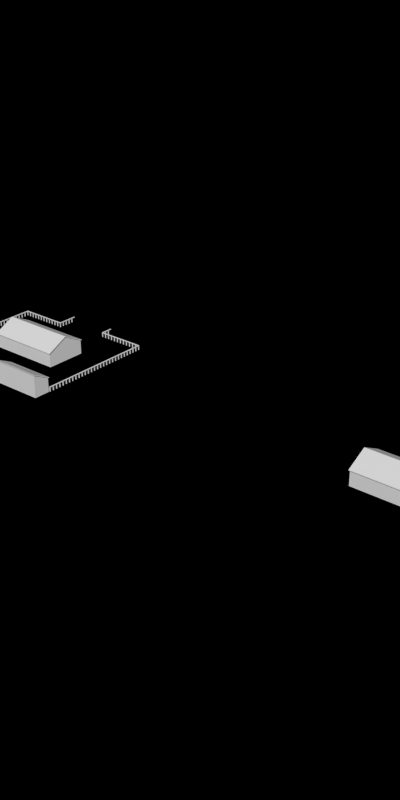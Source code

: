 # Source: temp.blend  (saved by Blender 2.63.0; exported with 4.5.12 LTS)
import bpy
from mathutils import Matrix  # noqa: F401  (used for matrix-valued properties, if any)

bpy.ops.wm.read_factory_settings(use_empty=True)
scene = bpy.context.scene
scene.name = 'Scene'

# ---- collections
col_collection_1 = bpy.data.collections.new('Collection 1'); scene.collection.children.link(col_collection_1)

# ---- materials (node trees are filled in below, after node groups)
mat_cc_normal = bpy.data.materials.new('CC_Normal')
mat_grass_temperatemudpatches = bpy.data.materials.new('Grass_TemperateMudPatches')
mat_grass_temperatemudpatches.alpha_threshold = 0.0
mat_grass_temperatemudpatches.use_transparent_shadow = False
mat_grass_temperatemudpatches.preview_render_type = 'CUBE'
mat_grass_temperatemudpatches.diffuse_color = (0.07722, 0.233, 0.02267, 1.0)
mat_grass_temperatemudpatches.specular_color = (0.1897, 0.3844, 0.08357)
mat_grass_temperatemudpatches.roughness = 0.5
mat_grass_temperatemudpatches.line_color = (0.0, 0.0, 0.0, 1.0)
mat_brickwall_red1 = bpy.data.materials.new('BrickWall_red1')
mat_paintedmetal_white1 = bpy.data.materials.new('PaintedMetal_White1')
mat_glass_opaque = bpy.data.materials.new('Glass_Opaque')
mat_concrete_greymid = bpy.data.materials.new('Concrete_GreyMid')
mat_ironore_roofmetalpannel = bpy.data.materials.new('IronOre_RoofMetalPannel')

# ---- material node trees
mat_grass_temperatemudpatches.use_nodes = True; mat_grass_temperatemudpatches.node_tree.nodes.clear()
_N = mat_grass_temperatemudpatches.node_tree.nodes; _L = mat_grass_temperatemudpatches.node_tree.links
n0 = _N.new('NodeUndefined'); n0.name = 'Material.001'; n0.location = (-199, 43)
n0.inputs[0].default_value = (0.1529, 0.06125, 0.02029, 1.0)
n0.inputs[1].default_value = (0.3844, 0.2606, 0.1268, 1.0)
n0.inputs[2].default_value = 0.8
n0.inputs[3].default_value = (0.0, 0.0, 0.0)
n1 = _N.new('ShaderNodeMix'); n1.name = 'Mix'; n1.location = (17, 215)
n1.width = 100
n1.data_type = 'RGBA'
n2 = _N.new('NodeUndefined'); n2.name = 'Material'; n2.location = (-198, 437)
n2.inputs[0].default_value = (0.07722, 0.233, 0.02267, 1.0)
n2.inputs[1].default_value = (0.1897, 0.3844, 0.08357, 1.0)
n2.inputs[2].default_value = 0.8
n2.inputs[3].default_value = (0.0, 0.0, 0.0)
n3 = _N.new('ShaderNodeValToRGB'); n3.name = 'ColorRamp'; n3.location = (-511, -101)
while len(n3.color_ramp.elements) > 1: n3.color_ramp.elements.remove(n3.color_ramp.elements[-1])
n3.color_ramp.elements[0].position = 0.4318; n3.color_ramp.elements[0].color = (0.0, 0.0, 0.0, 1.0)
_e = n3.color_ramp.elements.new(0.45); _e.color = (1.0, 1.0, 1.0, 1.0)
n4 = _N.new('NodeUndefined'); n4.name = 'Geometry.005'; n4.location = (-1047, -560)
n5 = _N.new('ShaderNodeMix'); n5.name = 'Mix.006'; n5.location = (-642, -117)
n5.width = 100
n5.data_type = 'RGBA'
n5.blend_type = 'MULTIPLY'
n5.inputs[0].default_value = 1.0
n6 = _N.new('ShaderNodeMix'); n6.name = 'Mix.005'; n6.location = (-761, -277)
n6.width = 100
n6.data_type = 'RGBA'
n6.blend_type = 'MULTIPLY'
n6.inputs[0].default_value = 1.0
n7 = _N.new('NodeUndefined'); n7.name = 'Output.001'; n7.location = (189, 223)
n7.inputs[1].default_value = 1.0
n8 = _N.new('NodeUndefined'); n8.name = 'Geometry.004'; n8.location = (-1049, -280)
n9 = _N.new('ShaderNodeMapping'); n9.name = 'Mapping'; n9.location = (-1069, 24)
n10 = _N.new('NodeUndefined'); n10.name = 'Geometry.006'; n10.location = (-1229, 13)
n11 = _N.new('NodeUndefined'); n11.name = 'Texture.006'; n11.location = (-795, -5)
n12 = _N.new('NodeUndefined'); n12.name = 'Texture.005'; n12.location = (-900, -559)
n13 = _N.new('NodeUndefined'); n13.name = 'Texture.004'; n13.location = (-903, -279)
_L.new(n2.outputs[0], n1.inputs[6])
_L.new(n0.outputs[0], n1.inputs[7])
_L.new(n8.outputs[4], n13.inputs[0])
_L.new(n3.outputs[0], n1.inputs[0])
_L.new(n4.outputs[4], n12.inputs[0])
_L.new(n12.outputs[1], n6.inputs[7])
_L.new(n1.outputs[2], n7.inputs[0])
_L.new(n13.outputs[1], n6.inputs[6])
_L.new(n5.outputs[2], n3.inputs[0])
_L.new(n6.outputs[2], n5.inputs[7])
_L.new(n11.outputs[1], n5.inputs[6])
_L.new(n9.outputs[0], n11.inputs[0])
_L.new(n10.outputs[4], n9.inputs[0])

# ---- world
world_world = bpy.data.worlds.new('World'); scene.world = world_world
world_world.color = (0.0, 0.0, 0.0)
world_world.use_sun_shadow = False
world_world.sun_shadow_jitter_overblur = 0.0
world_world.cycles.sampling_method = 'MANUAL'
world_world.cycles.sample_map_resolution = 256
world_world.light_settings.ao_factor = 0.5

# ---- meshes
me_cube_015 = bpy.data.meshes.new('Cube.015')
me_cube_015.from_pydata([(-0.01, -0.01, -2.049e-08), (-0.01, 0.01, -2.049e-08), (0.01, 0.01, -2.049e-08), (0.01, -0.01, -2.049e-08), (-0.01, -0.01, 0.1), (-0.01, 0.01, 0.1), (0.01, 0.01, 0.1), (0.01, -0.01, 0.1), (-0.01, -0.01, 0.1), (-0.01, 0.09, 0.1), (0.01, 0.09, 0.1), (0.01, -0.01, 0.1), (-0.01, -0.01, 0.12), (-0.01, 0.09, 0.12), (0.01, 0.09, 0.12), (0.01, -0.01, 0.12)], [], [(4, 5, 1, 0), (5, 6, 2, 1), (6, 7, 3, 2), (7, 4, 0, 3), (0, 1, 2, 3), (7, 6, 5, 4), (11, 8, 9, 10), (15, 14, 13, 12), (15, 12, 8, 11), (12, 13, 9, 8), (13, 14, 10, 9), (14, 15, 11, 10)])
me_cube_015.materials.append(mat_cc_normal)
me_cube_015.use_remesh_preserve_volume = False
me_cube_015.use_remesh_preserve_attributes = False
me_cube_015.use_mirror_vertex_groups = False
me_cube_015.update()
me_plane_004 = bpy.data.meshes.new('Plane.004')
me_plane_004.from_pydata([(1.0, -1.0, 0.0), (-3.0, -1.0, 0.0), (1.0, 3.0, 0.0), (-3.0, 3.0, 0.0)], [], [(2, 3, 1, 0)])
_uv = me_plane_004.uv_layers.new(name='UVMap')
_uv.uv.foreach_set('vector', [1.0, 1.0, 0.0, 1.0, 0.0, 0.0, 1.0, 0.0])
me_plane_004.materials.append(mat_grass_temperatemudpatches)
me_plane_004.use_remesh_preserve_volume = False
me_plane_004.use_remesh_preserve_attributes = False
me_plane_004.use_mirror_vertex_groups = False
me_plane_004.update()
me_plane_007 = bpy.data.meshes.new('Plane.007')
me_plane_007.from_pydata([(0.0, 0.0, 0.0), (-0.05, 0.0, 0.0), (0.0, 0.2, 0.0), (-0.05, 0.2, 0.0), (-0.05, 0.2, 0.3), (0.0, 0.2, 0.3), (-0.05, 0.0, 0.3), (0.0, 0.0, 0.3)], [], [(3, 2, 0, 1), (1, 0, 7, 6), (6, 4, 3, 1), (5, 7, 0, 2), (4, 5, 2, 3), (4, 6, 7, 5)])
me_plane_007.materials.append(mat_brickwall_red1)
me_plane_007.use_remesh_preserve_volume = False
me_plane_007.use_remesh_preserve_attributes = False
me_plane_007.use_mirror_vertex_groups = False
me_plane_007.update()
me_plane_005 = bpy.data.meshes.new('Plane.005')
me_plane_005.from_pydata([(0.0, 0.0, 0.0), (-0.05, 0.0, 0.0), (0.0, 0.2, 0.0), (-0.05, 0.2, 0.0), (0.0, 0.0, 0.3), (-0.05, 0.0, 0.3), (0.0, 0.2, 0.3), (-0.05, 0.2, 0.3), (0.0, 5.96e-08, 0.1), (0.0, 0.2, 0.1), (-0.05, 0.2, 0.1), (-0.05, 5.96e-08, 0.1), (-0.05, 0.05, 0.14), (-0.05, 0.15, 0.14), (-2.265e-09, 0.15, 0.14), (2.265e-09, 0.05, 0.14), (-0.05, 0.15, 0.26), (-2.265e-09, 0.15, 0.26), (-0.05, 0.05, 0.26), (2.265e-09, 0.05, 0.26), (-0.05, 0.06, 0.15), (-0.05, 0.14, 0.15), (-2.265e-09, 0.14, 0.15), (2.265e-09, 0.06, 0.15), (-0.05, 0.14, 0.25), (-2.265e-09, 0.14, 0.25), (-0.05, 0.06, 0.25), (2.265e-09, 0.06, 0.25), (-0.04, 0.06, 0.15), (-0.04, 0.14, 0.15), (-0.009998, 0.14, 0.15), (-0.009998, 0.06, 0.15), (-0.04, 0.14, 0.25), (-0.009998, 0.14, 0.25), (-0.04, 0.06, 0.25), (-0.009998, 0.06, 0.25)], [], [(3, 1, 0, 2), (7, 6, 4, 5), (13, 12, 11, 10), (18, 16, 7, 5), (11, 8, 0, 1), (10, 9, 6, 7), (2, 0, 8, 9), (1, 3, 10, 11), (5, 4, 8, 11), (3, 2, 9, 10), (17, 19, 4, 6), (8, 4, 19, 15), (12, 18, 5, 11), (15, 14, 9, 8), (26, 24, 16, 18), (14, 17, 6, 9), (10, 7, 16, 13), (23, 22, 14, 15), (23, 27, 35, 31), (21, 24, 32, 29), (22, 25, 17, 14), (13, 16, 24, 21), (15, 19, 27, 23), (20, 26, 18, 12), (25, 27, 19, 17), (21, 20, 12, 13), (28, 29, 32, 34), (30, 31, 35, 33), (29, 28, 20, 21), (31, 30, 22, 23), (33, 35, 27, 25), (30, 33, 25, 22), (34, 32, 24, 26), (28, 34, 26, 20)])
me_plane_005.polygons.foreach_set('material_index', [0, 0, 0, 0, 0, 0, 0, 0, 0, 0, 0, 0, 0, 0, 1, 0, 0, 1, 1, 1, 1, 1, 1, 1, 1, 1, 2, 2, 1, 1, 1, 1, 1, 1])
me_plane_005.materials.append(mat_brickwall_red1)
me_plane_005.materials.append(mat_paintedmetal_white1)
me_plane_005.materials.append(mat_glass_opaque)
me_plane_005.use_remesh_preserve_volume = False
me_plane_005.use_remesh_preserve_attributes = False
me_plane_005.use_mirror_vertex_groups = False
me_plane_005.update()
me_plane_018 = bpy.data.meshes.new('Plane.018')
me_plane_018.from_pydata([(0.0, 0.0, 0.0), (-0.05, 0.0, 0.0), (0.0, 0.2, 0.0), (-0.05, 0.2, 0.0), (0.0, 0.0, 0.3), (-0.05, 0.0, 0.3), (0.0, 0.2, 0.3), (-0.05, 0.2, 0.3), (0.0, 5.96e-08, 7.451e-09), (0.0, 0.2, 7.451e-09), (-0.05, 0.2, 7.451e-09), (-0.05, 5.96e-08, 7.451e-09), (-0.05, 0.02, 3.725e-09), (-0.05, 0.18, 3.725e-09), (0.0, 0.18, 3.725e-09), (0.0, 0.02, 3.725e-09), (-0.05, 0.18, 0.28), (0.0, 0.18, 0.28), (-0.05, 0.02, 0.28), (0.0, 0.02, 0.28), (-0.05, 0.06, 0.18), (-0.05, 0.14, 0.18), (-2.265e-09, 0.14, 0.18), (2.265e-09, 0.06, 0.18), (-0.05, 0.14, 0.26), (-2.265e-09, 0.14, 0.26), (-0.05, 0.06, 0.26), (2.265e-09, 0.06, 0.26), (-0.04, 0.06, 0.18), (-0.04, 0.14, 0.18), (-0.009998, 0.14, 0.18), (-0.009998, 0.06, 0.18), (-0.04, 0.14, 0.26), (-0.009998, 0.14, 0.26), (-0.04, 0.06, 0.26), (-0.009998, 0.06, 0.26)], [], [(3, 1, 0, 2), (7, 6, 4, 5), (13, 12, 11, 10), (18, 16, 7, 5), (11, 8, 0, 1), (10, 9, 6, 7), (2, 0, 8, 9), (1, 3, 10, 11), (5, 4, 8, 11), (3, 2, 9, 10), (17, 19, 4, 6), (8, 4, 19, 15), (12, 18, 5, 11), (15, 14, 9, 8), (26, 24, 16, 18), (14, 17, 6, 9), (10, 7, 16, 13), (23, 22, 14, 15), (23, 27, 35, 31), (21, 24, 32, 29), (22, 25, 17, 14), (13, 16, 24, 21), (15, 19, 27, 23), (20, 26, 18, 12), (25, 27, 19, 17), (21, 20, 12, 13), (28, 29, 32, 34), (30, 31, 35, 33), (29, 28, 20, 21), (31, 30, 22, 23), (33, 35, 27, 25), (30, 33, 25, 22), (34, 32, 24, 26), (28, 34, 26, 20)])
me_plane_018.polygons.foreach_set('material_index', [0, 0, 0, 0, 0, 0, 0, 0, 0, 0, 0, 0, 0, 0, 1, 0, 0, 1, 1, 1, 1, 1, 1, 1, 1, 1, 2, 2, 1, 1, 1, 1, 1, 1])
me_plane_018.materials.append(mat_brickwall_red1)
me_plane_018.materials.append(mat_paintedmetal_white1)
me_plane_018.materials.append(mat_glass_opaque)
me_plane_018.use_remesh_preserve_volume = False
me_plane_018.use_remesh_preserve_attributes = False
me_plane_018.use_mirror_vertex_groups = False
me_plane_018.update()
me_plane_006 = bpy.data.meshes.new('Plane.006')
me_plane_006.from_pydata([(-0.05, 5.96e-08, 0.0), (0.0, 0.0, 0.3), (-0.05, 0.0, 0.3), (-0.1, 0.0, 0.3), (-0.1, 5.96e-08, 0.0), (0.0, 5.96e-08, 0.0), (-0.1, 0.05, 0.0), (-0.1, 0.05, 0.3), (-0.05, 0.05, 0.0), (0.0, 0.05, 0.0), (0.0, 0.05, 0.3), (-0.05, 0.05, 0.3), (-0.05, 0.1, 0.0), (0.0, 0.1, 0.0), (-0.05, 0.1, 0.3), (0.0, 0.1, 0.3)], [], [(9, 8, 12, 13), (7, 3, 2, 11), (4, 3, 7, 6), (2, 1, 10, 11), (11, 8, 6, 7), (13, 15, 10, 9), (9, 10, 1, 5), (8, 11, 14, 12), (11, 10, 15, 14), (14, 15, 13, 12), (8, 0, 4, 6), (0, 2, 3, 4), (5, 0, 8, 9), (2, 0, 5, 1)])
me_plane_006.materials.append(mat_brickwall_red1)
me_plane_006.materials.append(None)
me_plane_006.materials.append(mat_glass_opaque)
me_plane_006.use_remesh_preserve_volume = False
me_plane_006.use_remesh_preserve_attributes = False
me_plane_006.use_mirror_vertex_groups = False
me_plane_006.update()
me_plane_009 = bpy.data.meshes.new('Plane.009')
me_plane_009.from_pydata([(0.9, -0.7, 0.0), (0.9, -0.2, 0.0), (0.85, -0.2, 0.0), (0.85, -0.2, 0.3), (0.9, -0.2, 0.3), (0.9, -0.7, 0.05), (0.9, 0.3, 0.0), (0.9, 0.3, 0.05), (0.9, 0.25, 0.075), (0.9, 0.25, 0.0), (0.9, -0.65, 0.0), (0.9, -0.65, 0.075), (-0.85, 0.25, 0.0), (-0.85, 0.25, 0.075), (-0.9, 0.25, 0.0), (-0.9, 0.25, 0.075), (-0.85, -0.65, 0.075), (-0.9, -0.65, 0.075), (-0.9, -0.65, 0.0), (-0.85, -0.65, 0.0), (-0.85, 0.3, 0.05), (-0.9, 0.3, 0.05), (-0.9, 0.3, 0.0), (-0.85, 0.3, 0.0), (-0.9, -0.2, 0.0), (-0.85, -0.2, 0.0), (-0.9, -0.7, 0.0), (-0.85, -0.7, 0.0), (-0.85, -0.7, 0.05), (-0.9, -0.7, 0.05), (-0.85, -0.2, 0.3), (-0.9, -0.2, 0.3), (0.85, 0.25, 1.93e-07), (0.85, 0.25, 0.075), (0.85, -0.65, 0.075), (0.85, -0.65, 1.93e-07), (0.85, 0.3, 0.05), (0.85, 0.3, 1.93e-07), (0.85, -0.7, 1.93e-07), (0.85, -0.7, 0.05)], [], [(11, 5, 0, 10), (8, 9, 6, 7), (4, 1, 9, 8), (4, 11, 10, 1), (12, 23, 37, 32), (15, 13, 20, 21), (14, 15, 21, 22), (17, 29, 28, 16), (17, 31, 24, 18), (18, 19, 27, 26), (21, 20, 23, 22), (26, 27, 28, 29), (28, 27, 38, 39), (14, 12, 25, 24), (24, 31, 15, 14), (31, 30, 13, 15), (30, 25, 12, 13), (22, 23, 12, 14), (24, 25, 19, 18), (29, 17, 18, 26), (30, 16, 19, 25), (31, 17, 16, 30), (33, 36, 20, 13), (34, 35, 19, 16), (16, 28, 39, 34), (32, 33, 13, 12), (36, 37, 23, 20), (35, 38, 27, 19), (35, 10, 0, 38), (38, 0, 5, 39), (34, 3, 2, 35), (34, 39, 5, 11), (36, 7, 6, 37), (33, 8, 7, 36), (32, 9, 1, 2), (2, 3, 33, 32), (3, 4, 8, 33), (37, 6, 9, 32), (2, 1, 10, 35), (3, 34, 11, 4)])
me_plane_009.materials.append(mat_brickwall_red1)
me_plane_009.use_remesh_preserve_volume = False
me_plane_009.use_remesh_preserve_attributes = False
me_plane_009.use_mirror_vertex_groups = False
me_plane_009.update()
me_plane_010 = bpy.data.meshes.new('Plane.010')
me_plane_010.from_pydata([(0.92, -7.451e-08, 0.3), (0.92, -0.52, 0.04), (0.92, 0.52, 0.04), (-0.92, 5.96e-08, 0.3), (-0.92, -0.52, 0.04), (-0.92, 0.52, 0.04), (0.92, -7.451e-08, 0.32), (0.92, -0.52, 0.06), (0.92, 0.52, 0.06), (-0.92, 5.96e-08, 0.32), (-0.92, -0.52, 0.06), (-0.92, 0.52, 0.06)], [], [(3, 0, 2, 5), (3, 0, 1, 4), (9, 11, 8, 6), (9, 10, 7, 6), (6, 8, 2, 0), (5, 2, 8, 11), (6, 7, 1, 0), (3, 5, 11, 9), (4, 1, 7, 10), (3, 4, 10, 9)])
me_plane_010.materials.append(mat_cc_normal)
me_plane_010.use_remesh_preserve_volume = False
me_plane_010.use_remesh_preserve_attributes = False
me_plane_010.use_mirror_vertex_groups = False
me_plane_010.update()
me_plane_012 = bpy.data.meshes.new('Plane.012')
me_plane_012.from_pydata([(0.45, -0.85, 0.01), (-0.45, -0.85, 0.01), (0.45, 0.85, 0.01), (-0.45, 0.85, 0.01), (0.45, -0.85, -0.03), (-0.45, -0.85, -0.03), (0.45, 0.85, -0.03), (-0.45, 0.85, -0.03)], [], [(2, 0, 1, 3), (6, 7, 5, 4), (0, 2, 6, 4), (4, 5, 1, 0), (2, 3, 7, 6), (3, 1, 5, 7)])
me_plane_012.materials.append(mat_concrete_greymid)
me_plane_012.use_remesh_preserve_volume = False
me_plane_012.use_remesh_preserve_attributes = False
me_plane_012.use_mirror_vertex_groups = False
me_plane_012.update()
me_plane_019 = bpy.data.meshes.new('Plane.019')
me_plane_019.from_pydata([(0.9, -0.1, 0.0), (0.9, -7.451e-08, 0.0), (0.85, -7.451e-08, 0.0), (0.85, -7.451e-08, 0.2), (0.9, -7.451e-08, 0.2), (0.9, -0.1, 0.25), (0.9, 0.3, 0.0), (0.9, 0.3, 0.05), (0.9, 0.25, 0.075), (0.9, 0.25, 0.0), (0.9, -0.05, 0.0), (0.9, -0.05, 0.225), (-0.25, 0.25, 0.0), (-0.25, 0.25, 0.075), (-0.3, 0.25, 0.0), (-0.3, 0.25, 0.075), (-0.25, -0.05, 0.225), (-0.3, -0.05, 0.225), (-0.3, -0.05, 0.0), (-0.25, -0.05, 0.0), (-0.25, 0.3, 0.05), (-0.3, 0.3, 0.05), (-0.3, 0.3, 0.0), (-0.25, 0.3, 0.0), (-0.3, 1.49e-08, 0.0), (-0.25, 1.49e-08, 0.0), (-0.3, -0.1, 0.0), (-0.25, -0.1, 0.0), (-0.25, -0.1, 0.25), (-0.3, -0.1, 0.25), (-0.25, 1.49e-08, 0.2), (-0.3, 1.49e-08, 0.2), (0.85, 0.25, 1.93e-07), (0.85, 0.25, 0.075), (0.85, -0.05, 0.225), (0.85, -0.05, 1.93e-07), (0.85, 0.3, 0.05), (0.85, 0.3, 1.93e-07), (0.85, -0.1, 1.93e-07), (0.85, -0.1, 0.25)], [], [(11, 5, 0, 10), (8, 9, 6, 7), (4, 1, 9, 8), (4, 11, 10, 1), (12, 23, 37, 32), (15, 13, 20, 21), (14, 15, 21, 22), (17, 29, 28, 16), (17, 31, 24, 18), (18, 19, 27, 26), (21, 20, 23, 22), (26, 27, 28, 29), (28, 27, 38, 39), (14, 12, 25, 24), (24, 31, 15, 14), (31, 30, 13, 15), (30, 25, 12, 13), (22, 23, 12, 14), (24, 25, 19, 18), (29, 17, 18, 26), (30, 16, 19, 25), (31, 17, 16, 30), (33, 36, 20, 13), (34, 35, 19, 16), (16, 28, 39, 34), (32, 33, 13, 12), (36, 37, 23, 20), (35, 38, 27, 19), (35, 10, 0, 38), (38, 0, 5, 39), (34, 3, 2, 35), (34, 39, 5, 11), (36, 7, 6, 37), (33, 8, 7, 36), (32, 9, 1, 2), (2, 3, 33, 32), (3, 4, 8, 33), (37, 6, 9, 32), (2, 1, 10, 35), (3, 34, 11, 4)])
me_plane_019.materials.append(mat_brickwall_red1)
me_plane_019.use_remesh_preserve_volume = False
me_plane_019.use_remesh_preserve_attributes = False
me_plane_019.use_mirror_vertex_groups = False
me_plane_019.update()
me_plane_020 = bpy.data.meshes.new('Plane.020')
me_plane_020.from_pydata([(0.92, -0.12, 0.26), (0.92, 0.32, 0.04), (-0.32, -0.12, 0.26), (-0.32, 0.32, 0.04), (0.92, -0.12, 0.28), (0.92, 0.32, 0.06), (-0.32, -0.12, 0.28), (-0.32, 0.32, 0.06)], [], [(2, 0, 1, 3), (6, 7, 5, 4), (4, 5, 1, 0), (3, 1, 5, 7), (2, 3, 7, 6), (4, 0, 2, 6)])
me_plane_020.materials.append(mat_ironore_roofmetalpannel)
me_plane_020.use_remesh_preserve_volume = False
me_plane_020.use_remesh_preserve_attributes = False
me_plane_020.use_mirror_vertex_groups = False
me_plane_020.update()
me_plane_021 = bpy.data.meshes.new('Plane.021')
me_plane_021.from_pydata([(0.25, -0.85, 0.01), (-0.05, -0.85, 0.01), (0.25, 0.25, 0.01), (-0.05, 0.25, 0.01), (0.25, -0.85, -0.03), (-0.05, -0.85, -0.03), (0.25, 0.25, -0.03), (-0.05, 0.25, -0.03)], [], [(2, 0, 1, 3), (6, 7, 5, 4), (0, 2, 6, 4), (4, 5, 1, 0), (2, 3, 7, 6), (3, 1, 5, 7)])
me_plane_021.materials.append(mat_concrete_greymid)
me_plane_021.use_remesh_preserve_volume = False
me_plane_021.use_remesh_preserve_attributes = False
me_plane_021.use_mirror_vertex_groups = False
me_plane_021.update()

# ---- objects
ob_cube_005 = bpy.data.objects.new('Cube.005', me_cube_015)
ob_cube_004 = bpy.data.objects.new('Cube.004', me_cube_015)
ob_cube_003 = bpy.data.objects.new('Cube.003', me_cube_015)
ob_cube_002 = bpy.data.objects.new('Cube.002', me_cube_015)
ob_cube_001 = bpy.data.objects.new('Cube.001', me_cube_015)
ob_cube_000 = bpy.data.objects.new('Cube.000', me_cube_015)
ob_plane_458 = bpy.data.objects.new('Plane.458', me_plane_004)
ob_plane_457 = bpy.data.objects.new('Plane.457', me_plane_007)
ob_plane_456 = bpy.data.objects.new('Plane.456', me_plane_005)
ob_plane_455 = bpy.data.objects.new('Plane.455', me_plane_007)
ob_plane_454 = bpy.data.objects.new('Plane.454', me_plane_007)
ob_plane_453 = bpy.data.objects.new('Plane.453', me_plane_018)
ob_plane_452 = bpy.data.objects.new('Plane.452', me_plane_005)
ob_plane_451 = bpy.data.objects.new('Plane.451', me_plane_007)
ob_plane_450 = bpy.data.objects.new('Plane.450', me_plane_006)
ob_plane_449 = bpy.data.objects.new('Plane.449', me_plane_006)
ob_plane_448 = bpy.data.objects.new('Plane.448', me_plane_007)
ob_plane_447 = bpy.data.objects.new('Plane.447', me_plane_007)
ob_plane_446 = bpy.data.objects.new('Plane.446', me_plane_006)
ob_plane_445 = bpy.data.objects.new('Plane.445', me_plane_006)
ob_plane_444 = bpy.data.objects.new('Plane.444', me_plane_009)
ob_plane_443 = bpy.data.objects.new('Plane.443', me_plane_007)
ob_plane_442 = bpy.data.objects.new('Plane.442', me_plane_010)
ob_plane_441 = bpy.data.objects.new('Plane.441', me_plane_012)
ob_plane_440 = bpy.data.objects.new('Plane.440', me_plane_005)
ob_plane_008 = bpy.data.objects.new('Plane.008', me_plane_005)
ob_plane_026 = bpy.data.objects.new('Plane.026', me_plane_012)
ob_plane_023 = bpy.data.objects.new('Plane.023', me_plane_010)
ob_plane_017 = bpy.data.objects.new('Plane.017', me_plane_007)
ob_plane_016 = bpy.data.objects.new('Plane.016', me_plane_007)
ob_plane_018 = bpy.data.objects.new('Plane.018', me_plane_007)
ob_plane_024 = bpy.data.objects.new('Plane.024', me_plane_009)
ob_plane_022 = bpy.data.objects.new('Plane.022', me_plane_006)
ob_plane_021 = bpy.data.objects.new('Plane.021', me_plane_006)
ob_plane_020 = bpy.data.objects.new('Plane.020', me_plane_007)
ob_plane_019 = bpy.data.objects.new('Plane.019', me_plane_007)
ob_plane_015 = bpy.data.objects.new('Plane.015', me_plane_006)
ob_plane_014 = bpy.data.objects.new('Plane.014', me_plane_006)
ob_plane_013 = bpy.data.objects.new('Plane.013', me_plane_007)
ob_plane_012 = bpy.data.objects.new('Plane.012', me_plane_005)
ob_plane_011 = bpy.data.objects.new('Plane.011', me_plane_018)
ob_plane_010 = bpy.data.objects.new('Plane.010', me_plane_007)
ob_plane_009 = bpy.data.objects.new('Plane.009', me_plane_007)
ob_plane_007 = bpy.data.objects.new('Plane.007', me_plane_005)
ob_plane_006 = bpy.data.objects.new('Plane.006', me_plane_007)
ob_plane_005 = bpy.data.objects.new('Plane.005', me_plane_004)
ob_plane_276 = bpy.data.objects.new('Plane.276', me_plane_007)
ob_plane_277 = bpy.data.objects.new('Plane.277', me_plane_018)
ob_plane_279 = bpy.data.objects.new('Plane.279', me_plane_007)
ob_plane_280 = bpy.data.objects.new('Plane.280', me_plane_006)
ob_plane_281 = bpy.data.objects.new('Plane.281', me_plane_006)
ob_plane_287 = bpy.data.objects.new('Plane.287', me_plane_007)
ob_plane_288 = bpy.data.objects.new('Plane.288', me_plane_006)
ob_plane_295 = bpy.data.objects.new('Plane.295', me_plane_006)
ob_plane_306 = bpy.data.objects.new('Plane.306', me_plane_019)
ob_plane_307 = bpy.data.objects.new('Plane.307', me_plane_020)
ob_plane_431 = bpy.data.objects.new('Plane.431', me_plane_021)
ob_cube_015 = bpy.data.objects.new('Cube.015', me_cube_015)

# ---- transforms, parenting, visibility, modifiers, constraints
ob_cube_005.location = (-9.19, 2.53, -2.235e-08)
ob_cube_005.rotation_euler = (0.0, 0.0, -4.712)
ob_cube_005.lineart.crease_threshold = 0.0
_m = ob_cube_005.modifiers.new('Array', 'ARRAY')
_m.count = 12
_m.constant_offset_displace = (0.0, 0.0, 0.0)
_m.relative_offset_displace = (0.0, 1.0, 0.0)
ob_cube_004.location = (-10.39, 2.53, -2.235e-08)
ob_cube_004.rotation_euler = (0.0, 0.0, -6.283)
ob_cube_004.lineart.crease_threshold = 0.0
_m = ob_cube_004.modifiers.new('Array', 'ARRAY')
_m.count = 3
_m.constant_offset_displace = (0.0, 0.0, 0.0)
_m.relative_offset_displace = (0.0, 1.0, 0.0)
ob_cube_003.location = (-11.63, 2.29, -2.235e-08)
ob_cube_003.rotation_euler = (0.0, 0.0, -6.283)
ob_cube_003.lineart.crease_threshold = 0.0
_m = ob_cube_003.modifiers.new('Array', 'ARRAY')
_m.count = 5
_m.constant_offset_displace = (0.0, 0.0, 0.0)
_m.relative_offset_displace = (0.0, 1.0, 0.0)
ob_cube_002.location = (-12.83, 2.29, -2.235e-08)
ob_cube_002.rotation_euler = (0.0, 0.0, -7.854)
ob_cube_002.lineart.crease_threshold = 0.0
_m = ob_cube_002.modifiers.new('Array', 'ARRAY')
_m.count = 12
_m.constant_offset_displace = (0.0, 0.0, 0.0)
_m.relative_offset_displace = (0.0, 1.0, 0.0)
ob_cube_001.location = (-9.19, -0.37, -2.235e-08)
ob_cube_001.rotation_euler = (0.0, 0.0, -6.283)
ob_cube_001.lineart.crease_threshold = 0.0
_m = ob_cube_001.modifiers.new('Array', 'ARRAY')
_m.count = 29
_m.constant_offset_displace = (0.0, 0.0, 0.0)
_m.relative_offset_displace = (0.0, 1.0, 0.0)
ob_cube_000.location = (-12.83, -0.81, -2.235e-08)
ob_cube_000.rotation_euler = (0.0, 0.0, -6.283)
ob_cube_000.lineart.crease_threshold = 0.0
_m = ob_cube_000.modifiers.new('Array', 'ARRAY')
_m.count = 31
_m.constant_offset_displace = (0.0, 0.0, 0.0)
_m.relative_offset_displace = (0.0, 1.0, 0.0)
ob_plane_458.location = (-10.0, 2.0, 0.0)
ob_plane_458.rotation_euler = (0.0, 0.0, 1.571)
ob_plane_458.lineart.crease_threshold = 0.0
ob_plane_457.location = (-11.6, 1.5, 0.0)
ob_plane_457.rotation_euler = (0.0, 0.0, 1.571)
ob_plane_457.lineart.crease_threshold = 0.0
ob_plane_456.location = (-11.4, 1.5, 0.0)
ob_plane_456.rotation_euler = (0.0, 0.0, 1.571)
ob_plane_456.lineart.crease_threshold = 0.0
ob_plane_455.location = (-11.0, 1.5, 0.0)
ob_plane_455.rotation_euler = (0.0, 0.0, 1.571)
ob_plane_455.lineart.crease_threshold = 0.0
ob_plane_454.location = (-10.2, 1.5, 0.0)
ob_plane_454.rotation_euler = (0.0, 0.0, 1.571)
ob_plane_454.lineart.crease_threshold = 0.0
ob_plane_453.location = (-10.4, 1.5, 0.0)
ob_plane_453.rotation_euler = (0.0, 0.0, 1.571)
ob_plane_453.lineart.crease_threshold = 0.0
ob_plane_452.location = (-10.6, 1.5, 0.0)
ob_plane_452.rotation_euler = (0.0, 0.0, 1.571)
ob_plane_452.lineart.crease_threshold = 0.0
ob_plane_451.location = (-10.8, 1.5, 0.0)
ob_plane_451.rotation_euler = (0.0, 0.0, 1.571)
ob_plane_451.lineart.crease_threshold = 0.0
ob_plane_450.location = (-10.1, 1.5, 0.0)
ob_plane_450.rotation_euler = (0.0, 0.0, 1.571)
ob_plane_450.lineart.crease_threshold = 0.0
ob_plane_449.location = (-11.9, 1.5, 0.0)
ob_plane_449.rotation_euler = (0.0, 0.0, 3.142)
ob_plane_449.lineart.crease_threshold = 0.0
ob_plane_448.location = (-10.1, 0.6, 0.0)
ob_plane_448.rotation_euler = (0.0, 0.0, 1.192e-07)
ob_plane_448.lineart.crease_threshold = 0.0
_m = ob_plane_448.modifiers.new('Array', 'ARRAY')
_m.count = 4
_m.constant_offset_displace = (0.0, 0.0, 0.0)
_m.relative_offset_displace = (0.0, 1.0, 0.0)
ob_plane_447.location = (-11.8, 0.5, 0.0)
ob_plane_447.rotation_euler = (0.0, 0.0, -1.571)
ob_plane_447.lineart.crease_threshold = 0.0
_m = ob_plane_447.modifiers.new('Array', 'ARRAY')
_m.count = 8
_m.constant_offset_displace = (0.0, 0.0, 0.0)
_m.relative_offset_displace = (0.0, 1.0, 0.0)
ob_plane_446.location = (-10.1, 0.5, 0.0)
ob_plane_446.rotation_euler = (0.0, 0.0, 1.192e-07)
ob_plane_446.lineart.crease_threshold = 0.0
ob_plane_445.location = (-11.9, 0.5, 0.0)
ob_plane_445.rotation_euler = (0.0, 0.0, 4.712)
ob_plane_445.lineart.crease_threshold = 0.0
ob_plane_444.location = (-11.0, 1.2, 0.3)
ob_plane_444.rotation_euler = (0.0, 0.0, 1.192e-07)
ob_plane_444.lineart.crease_threshold = 0.0
ob_plane_443.location = (-11.9, 1.4, 0.0)
ob_plane_443.rotation_euler = (0.0, 0.0, -3.142)
ob_plane_443.lineart.crease_threshold = 0.0
_m = ob_plane_443.modifiers.new('Array', 'ARRAY')
_m.count = 4
_m.constant_offset_displace = (0.0, 0.0, 0.0)
_m.relative_offset_displace = (0.0, 1.0, 0.0)
ob_plane_442.location = (-11.0, 1.0, 0.3)
ob_plane_442.rotation_euler = (0.0, 0.0, 1.192e-07)
ob_plane_442.lineart.crease_threshold = 0.0
ob_plane_441.location = (-11.0, 1.0, 0.0)
ob_plane_441.rotation_euler = (0.0, 0.0, 1.571)
ob_plane_441.lineart.crease_threshold = 0.0
ob_plane_440.location = (-11.2, 1.5, 0.0)
ob_plane_440.rotation_euler = (0.0, 0.0, 1.571)
ob_plane_440.lineart.crease_threshold = 0.0
ob_plane_008.location = (-1.2, 1.5, 0.0)
ob_plane_008.rotation_euler = (0.0, 0.0, 1.571)
ob_plane_008.lineart.crease_threshold = 0.0
ob_plane_026.location = (-1.0, 1.0, 0.0)
ob_plane_026.rotation_euler = (0.0, 0.0, 1.571)
ob_plane_026.lineart.crease_threshold = 0.0
ob_plane_023.location = (-1.0, 1.0, 0.3)
ob_plane_023.rotation_euler = (0.0, 0.0, 1.192e-07)
ob_plane_023.lineart.crease_threshold = 0.0
ob_plane_017.location = (-9.2, -0.7, 2.235e-08)
ob_plane_017.rotation_euler = (0.0, 0.0, 1.192e-07)
ob_plane_017.lineart.crease_threshold = 0.0
_m = ob_plane_017.modifiers.new('Array', 'ARRAY')
_m.count = 1
_m.constant_offset_displace = (0.0, 0.0, 0.0)
_m.relative_offset_displace = (0.0, 1.0, 0.0)
ob_plane_016.location = (-10.4, -0.5, 2.235e-08)
ob_plane_016.rotation_euler = (0.0, 0.0, -3.142)
ob_plane_016.lineart.crease_threshold = 0.0
_m = ob_plane_016.modifiers.new('Array', 'ARRAY')
_m.count = 1
_m.constant_offset_displace = (0.0, 0.0, 0.0)
_m.relative_offset_displace = (0.0, 1.0, 0.0)
ob_plane_018.location = (-1.9, 1.4, 0.0)
ob_plane_018.rotation_euler = (0.0, 0.0, -3.142)
ob_plane_018.lineart.crease_threshold = 0.0
_m = ob_plane_018.modifiers.new('Array', 'ARRAY')
_m.count = 4
_m.constant_offset_displace = (0.0, 0.0, 0.0)
_m.relative_offset_displace = (0.0, 1.0, 0.0)
ob_plane_024.location = (-1.0, 1.2, 0.3)
ob_plane_024.rotation_euler = (0.0, 0.0, 1.192e-07)
ob_plane_024.lineart.crease_threshold = 0.0
ob_plane_022.location = (-1.9, 0.5, 0.0)
ob_plane_022.rotation_euler = (0.0, 0.0, 4.712)
ob_plane_022.lineart.crease_threshold = 0.0
ob_plane_021.location = (-0.1, 0.5, 0.0)
ob_plane_021.rotation_euler = (0.0, 0.0, 1.192e-07)
ob_plane_021.lineart.crease_threshold = 0.0
ob_plane_020.location = (-1.8, 0.5, 0.0)
ob_plane_020.rotation_euler = (0.0, 0.0, -1.571)
ob_plane_020.lineart.crease_threshold = 0.0
_m = ob_plane_020.modifiers.new('Array', 'ARRAY')
_m.count = 8
_m.constant_offset_displace = (0.0, 0.0, 0.0)
_m.relative_offset_displace = (0.0, 1.0, 0.0)
ob_plane_019.location = (-0.1, 0.6, 0.0)
ob_plane_019.rotation_euler = (0.0, 0.0, 1.192e-07)
ob_plane_019.lineart.crease_threshold = 0.0
_m = ob_plane_019.modifiers.new('Array', 'ARRAY')
_m.count = 4
_m.constant_offset_displace = (0.0, 0.0, 0.0)
_m.relative_offset_displace = (0.0, 1.0, 0.0)
ob_plane_015.location = (-1.9, 1.5, 0.0)
ob_plane_015.rotation_euler = (0.0, 0.0, 3.142)
ob_plane_015.lineart.crease_threshold = 0.0
ob_plane_014.location = (-0.1, 1.5, 0.0)
ob_plane_014.rotation_euler = (0.0, 0.0, 1.571)
ob_plane_014.lineart.crease_threshold = 0.0
ob_plane_013.location = (-0.8, 1.5, 0.0)
ob_plane_013.rotation_euler = (0.0, 0.0, 1.571)
ob_plane_013.lineart.crease_threshold = 0.0
ob_plane_012.location = (-0.6, 1.5, 0.0)
ob_plane_012.rotation_euler = (0.0, 0.0, 1.571)
ob_plane_012.lineart.crease_threshold = 0.0
ob_plane_011.location = (-0.4, 1.5, 0.0)
ob_plane_011.rotation_euler = (0.0, 0.0, 1.571)
ob_plane_011.lineart.crease_threshold = 0.0
ob_plane_010.location = (-0.2, 1.5, 0.0)
ob_plane_010.rotation_euler = (0.0, 0.0, 1.571)
ob_plane_010.lineart.crease_threshold = 0.0
ob_plane_009.location = (-1.0, 1.5, 0.0)
ob_plane_009.rotation_euler = (0.0, 0.0, 1.571)
ob_plane_009.lineart.crease_threshold = 0.0
ob_plane_007.location = (-1.4, 1.5, 0.0)
ob_plane_007.rotation_euler = (0.0, 0.0, 1.571)
ob_plane_007.lineart.crease_threshold = 0.0
ob_plane_006.location = (-1.6, 1.5, 0.0)
ob_plane_006.rotation_euler = (0.0, 0.0, 1.571)
ob_plane_006.lineart.crease_threshold = 0.0
ob_plane_005.location = (-5.96e-08, 2.0, 0.0)
ob_plane_005.rotation_euler = (0.0, 0.0, 1.571)
ob_plane_005.lineart.crease_threshold = 0.0
ob_plane_276.location = (-9.3, -0.4, 2.235e-08)
ob_plane_276.rotation_euler = (0.0, 0.0, 1.571)
ob_plane_276.lineart.crease_threshold = 0.0
ob_plane_277.location = (-9.5, -0.4, 2.235e-08)
ob_plane_277.rotation_euler = (0.0, 0.0, 1.571)
ob_plane_277.lineart.crease_threshold = 0.0
ob_plane_279.location = (-9.7, -0.4, 2.235e-08)
ob_plane_279.rotation_euler = (0.0, 0.0, 1.571)
ob_plane_279.lineart.crease_threshold = 0.0
_m = ob_plane_279.modifiers.new('Array', 'ARRAY')
_m.count = 3
_m.constant_offset_displace = (0.0, 0.0, 0.0)
_m.relative_offset_displace = (0.0, 1.0, 0.0)
ob_plane_280.location = (-9.2, -0.4, 2.235e-08)
ob_plane_280.rotation_euler = (0.0, 0.0, 1.571)
ob_plane_280.lineart.crease_threshold = 0.0
ob_plane_281.location = (-10.4, -0.4, 2.235e-08)
ob_plane_281.rotation_euler = (0.0, 0.0, 3.142)
ob_plane_281.lineart.crease_threshold = 0.0
ob_plane_287.location = (-10.3, -0.8, 2.235e-08)
ob_plane_287.rotation_euler = (0.0, 0.0, -1.571)
ob_plane_287.lineart.crease_threshold = 0.0
_m = ob_plane_287.modifiers.new('Array', 'ARRAY')
_m.count = 5
_m.constant_offset_displace = (0.0, 0.0, 0.0)
_m.relative_offset_displace = (0.0, 1.0, 0.0)
ob_plane_288.location = (-9.2, -0.8, 2.235e-08)
ob_plane_288.rotation_euler = (0.0, 0.0, 1.192e-07)
ob_plane_288.lineart.crease_threshold = 0.0
ob_plane_295.location = (-10.4, -0.8, 2.235e-08)
ob_plane_295.rotation_euler = (0.0, 0.0, 4.712)
ob_plane_295.lineart.crease_threshold = 0.0
ob_plane_306.location = (-10.1, -0.7, 0.3)
ob_plane_306.rotation_euler = (0.0, 0.0, 1.192e-07)
ob_plane_306.lineart.crease_threshold = 0.0
ob_plane_307.location = (-10.1, -0.7, 0.3)
ob_plane_307.rotation_euler = (0.0, 0.0, 1.192e-07)
ob_plane_307.lineart.crease_threshold = 0.0
ob_plane_431.location = (-10.1, -0.7, 2.235e-08)
ob_plane_431.rotation_euler = (0.0, 0.0, 1.571)
ob_plane_431.lineart.crease_threshold = 0.0
ob_cube_015.location = (-10.43, -0.81, -2.235e-08)
ob_cube_015.rotation_euler = (0.0, 0.0, -4.712)
ob_cube_015.lineart.crease_threshold = 0.0
_m = ob_cube_015.modifiers.new('Array', 'ARRAY')
_m.count = 24
_m.constant_offset_displace = (0.0, 0.0, 0.0)
_m.relative_offset_displace = (0.0, 1.0, 0.0)

# ---- collection membership
col_collection_1.objects.link(ob_cube_005)
col_collection_1.objects.link(ob_cube_004)
col_collection_1.objects.link(ob_cube_003)
col_collection_1.objects.link(ob_cube_002)
col_collection_1.objects.link(ob_cube_001)
col_collection_1.objects.link(ob_cube_000)
col_collection_1.objects.link(ob_plane_458)
col_collection_1.objects.link(ob_plane_457)
col_collection_1.objects.link(ob_plane_456)
col_collection_1.objects.link(ob_plane_455)
col_collection_1.objects.link(ob_plane_454)
col_collection_1.objects.link(ob_plane_453)
col_collection_1.objects.link(ob_plane_452)
col_collection_1.objects.link(ob_plane_451)
col_collection_1.objects.link(ob_plane_450)
col_collection_1.objects.link(ob_plane_449)
col_collection_1.objects.link(ob_plane_448)
col_collection_1.objects.link(ob_plane_447)
col_collection_1.objects.link(ob_plane_446)
col_collection_1.objects.link(ob_plane_445)
col_collection_1.objects.link(ob_plane_444)
col_collection_1.objects.link(ob_plane_443)
col_collection_1.objects.link(ob_plane_442)
col_collection_1.objects.link(ob_plane_441)
col_collection_1.objects.link(ob_plane_440)
col_collection_1.objects.link(ob_plane_008)
col_collection_1.objects.link(ob_plane_026)
col_collection_1.objects.link(ob_plane_023)
col_collection_1.objects.link(ob_plane_017)
col_collection_1.objects.link(ob_plane_016)
col_collection_1.objects.link(ob_plane_018)
col_collection_1.objects.link(ob_plane_024)
col_collection_1.objects.link(ob_plane_022)
col_collection_1.objects.link(ob_plane_021)
col_collection_1.objects.link(ob_plane_020)
col_collection_1.objects.link(ob_plane_019)
col_collection_1.objects.link(ob_plane_015)
col_collection_1.objects.link(ob_plane_014)
col_collection_1.objects.link(ob_plane_013)
col_collection_1.objects.link(ob_plane_012)
col_collection_1.objects.link(ob_plane_011)
col_collection_1.objects.link(ob_plane_010)
col_collection_1.objects.link(ob_plane_009)
col_collection_1.objects.link(ob_plane_007)
col_collection_1.objects.link(ob_plane_006)
col_collection_1.objects.link(ob_plane_005)
col_collection_1.objects.link(ob_plane_276)
col_collection_1.objects.link(ob_plane_277)
col_collection_1.objects.link(ob_plane_279)
col_collection_1.objects.link(ob_plane_280)
col_collection_1.objects.link(ob_plane_281)
col_collection_1.objects.link(ob_plane_287)
col_collection_1.objects.link(ob_plane_288)
col_collection_1.objects.link(ob_plane_295)
col_collection_1.objects.link(ob_plane_306)
col_collection_1.objects.link(ob_plane_307)
col_collection_1.objects.link(ob_plane_431)
col_collection_1.objects.link(ob_cube_015)

# ---- scene / render settings (as saved in the file)
scene.frame_start = 1; scene.frame_end = 64; scene.frame_set(24)
scene.render.engine = 'BLENDER_EEVEE_NEXT'
scene.render.image_settings.compression = 90
scene.render.resolution_x = 256
scene.render.resolution_y = 512
scene.render.dither_intensity = 0.0
scene.render.bake_margin = 2
scene.render.bake_bias = 0.0
scene.cycles.use_denoising = False
scene.cycles.samples = 10
scene.cycles.sampling_pattern = 'TABULATED_SOBOL'
scene.cycles.light_sampling_threshold = 0.0
scene.cycles.use_adaptive_sampling = False
scene.cycles.use_light_tree = False
scene.cycles.blur_glossy = 0.0
scene.cycles.volume_bounces = 1
scene.cycles.pixel_filter_type = 'GAUSSIAN'
scene.cycles.sample_clamp_indirect = 0.0
scene.view_settings.view_transform = 'Standard'
bpy.context.view_layer.update()

# ---- added for rendering (the .blend has no active camera and no usable light): camera, sun
cam_auto = bpy.data.cameras.new('AutoCamera')
cam_auto.lens = 50.0
cam_auto.sensor_width = 36.0
cam_auto.clip_end = 1000.0
ob_auto_camera = bpy.data.objects.new('AutoCamera', cam_auto)
scene.collection.objects.link(ob_auto_camera)
ob_auto_camera.location = (7.48489, -15.1819, 11.0829)
ob_auto_camera.rotation_euler = (1.09748, -7.21219e-08, 0.694738)
scene.camera = ob_auto_camera
light_auto_sun = bpy.data.lights.new('AutoSun', 'SUN')
light_auto_sun.energy = 3.0
light_auto_sun.angle = 0.0523599
ob_auto_sun = bpy.data.objects.new('AutoSun', light_auto_sun)
scene.collection.objects.link(ob_auto_sun)
ob_auto_sun.rotation_euler = (0.872665, 0.174533, 0.523599)
bpy.context.view_layer.update()
